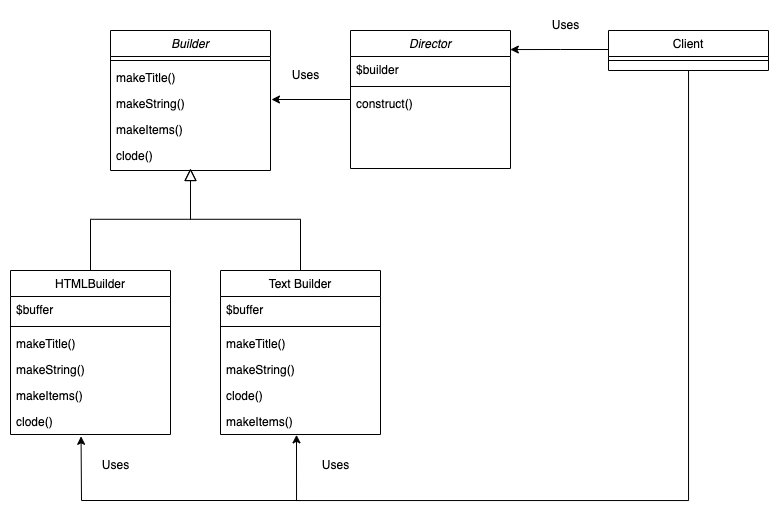

The diagram above was exported from draw.io. Its source (the exported page's mxGraphModel, read from the mxfile embedded in the PNG):
<mxGraphModel dx="1711" dy="549" grid="1" gridSize="10" guides="1" tooltips="1" connect="1" arrows="1" fold="1" page="1" pageScale="1" pageWidth="827" pageHeight="1169" math="0" shadow="0">
  <root>
    <mxCell id="WIyWlLk6GJQsqaUBKTNV-0" />
    <mxCell id="WIyWlLk6GJQsqaUBKTNV-1" parent="WIyWlLk6GJQsqaUBKTNV-0" />
    <mxCell id="ykPtExvEh9XMBTTfcro1-0" style="edgeStyle=orthogonalEdgeStyle;rounded=0;orthogonalLoop=1;jettySize=auto;html=1;entryX=1.006;entryY=0.346;entryDx=0;entryDy=0;entryPerimeter=0;" edge="1" parent="WIyWlLk6GJQsqaUBKTNV-1" source="ykPtExvEh9XMBTTfcro1-1" target="ykPtExvEh9XMBTTfcro1-24">
      <mxGeometry relative="1" as="geometry" />
    </mxCell>
    <mxCell id="ykPtExvEh9XMBTTfcro1-1" value="Director" style="swimlane;fontStyle=2;align=center;verticalAlign=top;childLayout=stackLayout;horizontal=1;startSize=26;horizontalStack=0;resizeParent=1;resizeLast=0;collapsible=1;marginBottom=0;rounded=0;shadow=0;strokeWidth=1;" vertex="1" parent="WIyWlLk6GJQsqaUBKTNV-1">
      <mxGeometry x="250" y="120" width="160" height="138" as="geometry">
        <mxRectangle x="250" y="120" width="160" height="26" as="alternateBounds" />
      </mxGeometry>
    </mxCell>
    <mxCell id="ykPtExvEh9XMBTTfcro1-2" value="$builder" style="text;align=left;verticalAlign=top;spacingLeft=4;spacingRight=4;overflow=hidden;rotatable=0;points=[[0,0.5],[1,0.5]];portConstraint=eastwest;" vertex="1" parent="ykPtExvEh9XMBTTfcro1-1">
      <mxGeometry y="26" width="160" height="26" as="geometry" />
    </mxCell>
    <mxCell id="ykPtExvEh9XMBTTfcro1-3" value="" style="line;html=1;strokeWidth=1;align=left;verticalAlign=middle;spacingTop=-1;spacingLeft=3;spacingRight=3;rotatable=0;labelPosition=right;points=[];portConstraint=eastwest;" vertex="1" parent="ykPtExvEh9XMBTTfcro1-1">
      <mxGeometry y="52" width="160" height="8" as="geometry" />
    </mxCell>
    <mxCell id="ykPtExvEh9XMBTTfcro1-4" value="construct()" style="text;align=left;verticalAlign=top;spacingLeft=4;spacingRight=4;overflow=hidden;rotatable=0;points=[[0,0.5],[1,0.5]];portConstraint=eastwest;" vertex="1" parent="ykPtExvEh9XMBTTfcro1-1">
      <mxGeometry y="60" width="160" height="26" as="geometry" />
    </mxCell>
    <mxCell id="ykPtExvEh9XMBTTfcro1-6" value="HTMLBuilder" style="swimlane;fontStyle=0;align=center;verticalAlign=top;childLayout=stackLayout;horizontal=1;startSize=26;horizontalStack=0;resizeParent=1;resizeLast=0;collapsible=1;marginBottom=0;rounded=0;shadow=0;strokeWidth=1;" vertex="1" parent="WIyWlLk6GJQsqaUBKTNV-1">
      <mxGeometry x="-90" y="360" width="160" height="164" as="geometry">
        <mxRectangle x="130" y="380" width="160" height="26" as="alternateBounds" />
      </mxGeometry>
    </mxCell>
    <mxCell id="ykPtExvEh9XMBTTfcro1-7" value="$buffer" style="text;align=left;verticalAlign=top;spacingLeft=4;spacingRight=4;overflow=hidden;rotatable=0;points=[[0,0.5],[1,0.5]];portConstraint=eastwest;" vertex="1" parent="ykPtExvEh9XMBTTfcro1-6">
      <mxGeometry y="26" width="160" height="26" as="geometry" />
    </mxCell>
    <mxCell id="ykPtExvEh9XMBTTfcro1-8" value="" style="line;html=1;strokeWidth=1;align=left;verticalAlign=middle;spacingTop=-1;spacingLeft=3;spacingRight=3;rotatable=0;labelPosition=right;points=[];portConstraint=eastwest;" vertex="1" parent="ykPtExvEh9XMBTTfcro1-6">
      <mxGeometry y="52" width="160" height="8" as="geometry" />
    </mxCell>
    <mxCell id="ykPtExvEh9XMBTTfcro1-33" value="makeTitle()" style="text;align=left;verticalAlign=top;spacingLeft=4;spacingRight=4;overflow=hidden;rotatable=0;points=[[0,0.5],[1,0.5]];portConstraint=eastwest;" vertex="1" parent="ykPtExvEh9XMBTTfcro1-6">
      <mxGeometry y="60" width="160" height="26" as="geometry" />
    </mxCell>
    <mxCell id="ykPtExvEh9XMBTTfcro1-34" value="makeString()" style="text;align=left;verticalAlign=top;spacingLeft=4;spacingRight=4;overflow=hidden;rotatable=0;points=[[0,0.5],[1,0.5]];portConstraint=eastwest;" vertex="1" parent="ykPtExvEh9XMBTTfcro1-6">
      <mxGeometry y="86" width="160" height="26" as="geometry" />
    </mxCell>
    <mxCell id="ykPtExvEh9XMBTTfcro1-35" value="makeItems()" style="text;align=left;verticalAlign=top;spacingLeft=4;spacingRight=4;overflow=hidden;rotatable=0;points=[[0,0.5],[1,0.5]];portConstraint=eastwest;" vertex="1" parent="ykPtExvEh9XMBTTfcro1-6">
      <mxGeometry y="112" width="160" height="26" as="geometry" />
    </mxCell>
    <mxCell id="ykPtExvEh9XMBTTfcro1-36" value="clode()" style="text;align=left;verticalAlign=top;spacingLeft=4;spacingRight=4;overflow=hidden;rotatable=0;points=[[0,0.5],[1,0.5]];portConstraint=eastwest;" vertex="1" parent="ykPtExvEh9XMBTTfcro1-6">
      <mxGeometry y="138" width="160" height="26" as="geometry" />
    </mxCell>
    <mxCell id="ykPtExvEh9XMBTTfcro1-11" value="" style="endArrow=block;endSize=10;endFill=0;shadow=0;strokeWidth=1;rounded=0;edgeStyle=elbowEdgeStyle;elbow=vertical;" edge="1" parent="WIyWlLk6GJQsqaUBKTNV-1" source="ykPtExvEh9XMBTTfcro1-6">
      <mxGeometry width="160" relative="1" as="geometry">
        <mxPoint x="-10" y="203" as="sourcePoint" />
        <mxPoint x="90" y="258" as="targetPoint" />
      </mxGeometry>
    </mxCell>
    <mxCell id="ykPtExvEh9XMBTTfcro1-12" value="Text Builder" style="swimlane;fontStyle=0;align=center;verticalAlign=top;childLayout=stackLayout;horizontal=1;startSize=26;horizontalStack=0;resizeParent=1;resizeLast=0;collapsible=1;marginBottom=0;rounded=0;shadow=0;strokeWidth=1;" vertex="1" parent="WIyWlLk6GJQsqaUBKTNV-1">
      <mxGeometry x="120" y="360" width="160" height="164" as="geometry">
        <mxRectangle x="340" y="380" width="170" height="26" as="alternateBounds" />
      </mxGeometry>
    </mxCell>
    <mxCell id="ykPtExvEh9XMBTTfcro1-13" value="$buffer" style="text;align=left;verticalAlign=top;spacingLeft=4;spacingRight=4;overflow=hidden;rotatable=0;points=[[0,0.5],[1,0.5]];portConstraint=eastwest;" vertex="1" parent="ykPtExvEh9XMBTTfcro1-12">
      <mxGeometry y="26" width="160" height="26" as="geometry" />
    </mxCell>
    <mxCell id="ykPtExvEh9XMBTTfcro1-14" value="" style="line;html=1;strokeWidth=1;align=left;verticalAlign=middle;spacingTop=-1;spacingLeft=3;spacingRight=3;rotatable=0;labelPosition=right;points=[];portConstraint=eastwest;" vertex="1" parent="ykPtExvEh9XMBTTfcro1-12">
      <mxGeometry y="52" width="160" height="8" as="geometry" />
    </mxCell>
    <mxCell id="ykPtExvEh9XMBTTfcro1-29" value="makeTitle()" style="text;align=left;verticalAlign=top;spacingLeft=4;spacingRight=4;overflow=hidden;rotatable=0;points=[[0,0.5],[1,0.5]];portConstraint=eastwest;" vertex="1" parent="ykPtExvEh9XMBTTfcro1-12">
      <mxGeometry y="60" width="160" height="26" as="geometry" />
    </mxCell>
    <mxCell id="ykPtExvEh9XMBTTfcro1-30" value="makeString()" style="text;align=left;verticalAlign=top;spacingLeft=4;spacingRight=4;overflow=hidden;rotatable=0;points=[[0,0.5],[1,0.5]];portConstraint=eastwest;" vertex="1" parent="ykPtExvEh9XMBTTfcro1-12">
      <mxGeometry y="86" width="160" height="26" as="geometry" />
    </mxCell>
    <mxCell id="ykPtExvEh9XMBTTfcro1-32" value="clode()" style="text;align=left;verticalAlign=top;spacingLeft=4;spacingRight=4;overflow=hidden;rotatable=0;points=[[0,0.5],[1,0.5]];portConstraint=eastwest;" vertex="1" parent="ykPtExvEh9XMBTTfcro1-12">
      <mxGeometry y="112" width="160" height="26" as="geometry" />
    </mxCell>
    <mxCell id="ykPtExvEh9XMBTTfcro1-31" value="makeItems()" style="text;align=left;verticalAlign=top;spacingLeft=4;spacingRight=4;overflow=hidden;rotatable=0;points=[[0,0.5],[1,0.5]];portConstraint=eastwest;" vertex="1" parent="ykPtExvEh9XMBTTfcro1-12">
      <mxGeometry y="138" width="160" height="26" as="geometry" />
    </mxCell>
    <mxCell id="ykPtExvEh9XMBTTfcro1-17" value="" style="endArrow=block;endSize=10;endFill=0;shadow=0;strokeWidth=1;rounded=0;edgeStyle=elbowEdgeStyle;elbow=vertical;" edge="1" parent="WIyWlLk6GJQsqaUBKTNV-1" source="ykPtExvEh9XMBTTfcro1-12">
      <mxGeometry width="160" relative="1" as="geometry">
        <mxPoint y="373" as="sourcePoint" />
        <mxPoint x="90" y="258" as="targetPoint" />
      </mxGeometry>
    </mxCell>
    <mxCell id="ykPtExvEh9XMBTTfcro1-18" style="edgeStyle=orthogonalEdgeStyle;rounded=0;orthogonalLoop=1;jettySize=auto;html=1;entryX=0.999;entryY=0.138;entryDx=0;entryDy=0;entryPerimeter=0;" edge="1" parent="WIyWlLk6GJQsqaUBKTNV-1" source="ykPtExvEh9XMBTTfcro1-19" target="ykPtExvEh9XMBTTfcro1-1">
      <mxGeometry relative="1" as="geometry">
        <Array as="points">
          <mxPoint x="460" y="139" />
          <mxPoint x="460" y="139" />
        </Array>
      </mxGeometry>
    </mxCell>
    <mxCell id="ykPtExvEh9XMBTTfcro1-38" style="edgeStyle=orthogonalEdgeStyle;rounded=0;orthogonalLoop=1;jettySize=auto;html=1;entryX=0.475;entryY=1.013;entryDx=0;entryDy=0;entryPerimeter=0;" edge="1" parent="WIyWlLk6GJQsqaUBKTNV-1" source="ykPtExvEh9XMBTTfcro1-19" target="ykPtExvEh9XMBTTfcro1-31">
      <mxGeometry relative="1" as="geometry">
        <Array as="points">
          <mxPoint x="588" y="590" />
          <mxPoint x="196" y="590" />
        </Array>
      </mxGeometry>
    </mxCell>
    <mxCell id="ykPtExvEh9XMBTTfcro1-19" value="Client" style="swimlane;fontStyle=0;align=center;verticalAlign=top;childLayout=stackLayout;horizontal=1;startSize=26;horizontalStack=0;resizeParent=1;resizeLast=0;collapsible=1;marginBottom=0;rounded=0;shadow=0;strokeWidth=1;" vertex="1" parent="WIyWlLk6GJQsqaUBKTNV-1">
      <mxGeometry x="508" y="120" width="160" height="40" as="geometry">
        <mxRectangle x="550" y="140" width="160" height="26" as="alternateBounds" />
      </mxGeometry>
    </mxCell>
    <mxCell id="ykPtExvEh9XMBTTfcro1-20" value="" style="line;html=1;strokeWidth=1;align=left;verticalAlign=middle;spacingTop=-1;spacingLeft=3;spacingRight=3;rotatable=0;labelPosition=right;points=[];portConstraint=eastwest;" vertex="1" parent="ykPtExvEh9XMBTTfcro1-19">
      <mxGeometry y="26" width="160" height="8" as="geometry" />
    </mxCell>
    <mxCell id="ykPtExvEh9XMBTTfcro1-21" value="Builder" style="swimlane;fontStyle=2;align=center;verticalAlign=top;childLayout=stackLayout;horizontal=1;startSize=26;horizontalStack=0;resizeParent=1;resizeLast=0;collapsible=1;marginBottom=0;rounded=0;shadow=0;strokeWidth=1;" vertex="1" parent="WIyWlLk6GJQsqaUBKTNV-1">
      <mxGeometry x="10" y="120" width="160" height="140" as="geometry">
        <mxRectangle x="230" y="140" width="160" height="26" as="alternateBounds" />
      </mxGeometry>
    </mxCell>
    <mxCell id="ykPtExvEh9XMBTTfcro1-22" value="" style="line;html=1;strokeWidth=1;align=left;verticalAlign=middle;spacingTop=-1;spacingLeft=3;spacingRight=3;rotatable=0;labelPosition=right;points=[];portConstraint=eastwest;" vertex="1" parent="ykPtExvEh9XMBTTfcro1-21">
      <mxGeometry y="26" width="160" height="8" as="geometry" />
    </mxCell>
    <mxCell id="ykPtExvEh9XMBTTfcro1-23" value="makeTitle()" style="text;align=left;verticalAlign=top;spacingLeft=4;spacingRight=4;overflow=hidden;rotatable=0;points=[[0,0.5],[1,0.5]];portConstraint=eastwest;" vertex="1" parent="ykPtExvEh9XMBTTfcro1-21">
      <mxGeometry y="34" width="160" height="26" as="geometry" />
    </mxCell>
    <mxCell id="ykPtExvEh9XMBTTfcro1-24" value="makeString()" style="text;align=left;verticalAlign=top;spacingLeft=4;spacingRight=4;overflow=hidden;rotatable=0;points=[[0,0.5],[1,0.5]];portConstraint=eastwest;" vertex="1" parent="ykPtExvEh9XMBTTfcro1-21">
      <mxGeometry y="60" width="160" height="26" as="geometry" />
    </mxCell>
    <mxCell id="ykPtExvEh9XMBTTfcro1-27" value="makeItems()" style="text;align=left;verticalAlign=top;spacingLeft=4;spacingRight=4;overflow=hidden;rotatable=0;points=[[0,0.5],[1,0.5]];portConstraint=eastwest;" vertex="1" parent="ykPtExvEh9XMBTTfcro1-21">
      <mxGeometry y="86" width="160" height="26" as="geometry" />
    </mxCell>
    <mxCell id="ykPtExvEh9XMBTTfcro1-28" value="clode()" style="text;align=left;verticalAlign=top;spacingLeft=4;spacingRight=4;overflow=hidden;rotatable=0;points=[[0,0.5],[1,0.5]];portConstraint=eastwest;" vertex="1" parent="ykPtExvEh9XMBTTfcro1-21">
      <mxGeometry y="112" width="160" height="26" as="geometry" />
    </mxCell>
    <mxCell id="ykPtExvEh9XMBTTfcro1-25" value="Uses" style="text;html=1;align=center;verticalAlign=middle;resizable=0;points=[];autosize=1;strokeColor=none;fillColor=none;" vertex="1" parent="WIyWlLk6GJQsqaUBKTNV-1">
      <mxGeometry x="440" y="100" width="50" height="30" as="geometry" />
    </mxCell>
    <mxCell id="ykPtExvEh9XMBTTfcro1-26" value="Uses" style="text;html=1;align=center;verticalAlign=middle;resizable=0;points=[];autosize=1;strokeColor=none;fillColor=none;" vertex="1" parent="WIyWlLk6GJQsqaUBKTNV-1">
      <mxGeometry x="180" y="150" width="50" height="30" as="geometry" />
    </mxCell>
    <mxCell id="ykPtExvEh9XMBTTfcro1-39" value="" style="endArrow=classic;html=1;rounded=0;entryX=0.441;entryY=1.07;entryDx=0;entryDy=0;entryPerimeter=0;" edge="1" parent="WIyWlLk6GJQsqaUBKTNV-1" target="ykPtExvEh9XMBTTfcro1-36">
      <mxGeometry width="50" height="50" relative="1" as="geometry">
        <mxPoint x="200" y="590" as="sourcePoint" />
        <mxPoint x="-20" y="590" as="targetPoint" />
        <Array as="points">
          <mxPoint x="-19" y="590" />
        </Array>
      </mxGeometry>
    </mxCell>
    <mxCell id="ykPtExvEh9XMBTTfcro1-40" value="Uses" style="text;html=1;align=center;verticalAlign=middle;resizable=0;points=[];autosize=1;strokeColor=none;fillColor=none;" vertex="1" parent="WIyWlLk6GJQsqaUBKTNV-1">
      <mxGeometry x="-10" y="540" width="50" height="30" as="geometry" />
    </mxCell>
    <mxCell id="ykPtExvEh9XMBTTfcro1-41" value="Uses" style="text;html=1;align=center;verticalAlign=middle;resizable=0;points=[];autosize=1;strokeColor=none;fillColor=none;" vertex="1" parent="WIyWlLk6GJQsqaUBKTNV-1">
      <mxGeometry x="210" y="540" width="50" height="30" as="geometry" />
    </mxCell>
  </root>
</mxGraphModel>